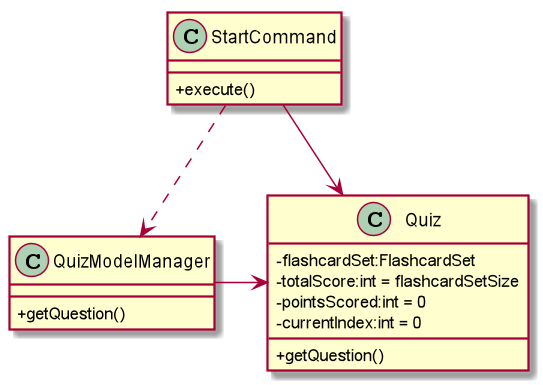

The diagram above was rendered by PlantUML. Its source (embedded in the PNG):
@startuml
skinparam classAttributeIconSize 0

Class StartCommand {
 + execute()
}

class QuizModelManager {
+getQuestion()
}

class Quiz {
-flashcardSet:FlashcardSet
-totalScore:int = flashcardSetSize
-pointsScored:int = 0
-currentIndex:int = 0
+getQuestion()
}

QuizModelManager -> Quiz
StartCommand --> Quiz
StartCommand .> QuizModelManager
@enduml